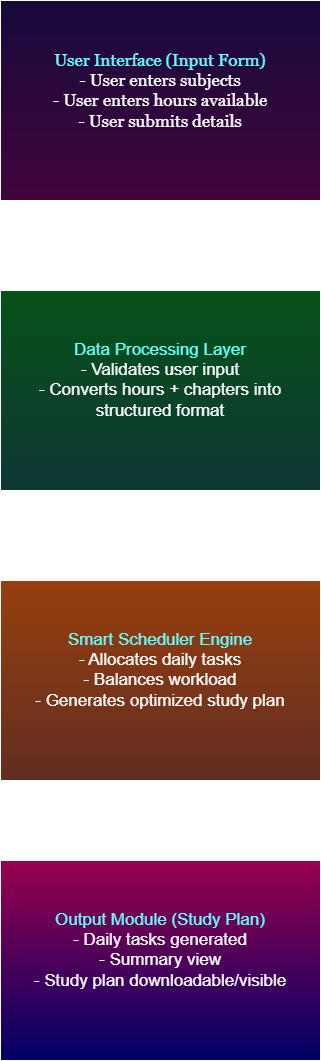

The diagram above was exported from draw.io. Its source (the exported page's mxGraphModel, read from the mxfile embedded in the PNG):
<mxGraphModel dx="1042" dy="562" grid="1" gridSize="10" guides="1" tooltips="1" connect="1" arrows="1" fold="1" page="1" pageScale="1" pageWidth="850" pageHeight="1100" math="0" shadow="0">
  <root>
    <mxCell id="0" />
    <mxCell id="1" parent="0" />
    <mxCell id="5aoPro3qBINmBryYyOhQ-10" edge="1" parent="1" source="5aoPro3qBINmBryYyOhQ-1" style="edgeStyle=orthogonalEdgeStyle;rounded=0;orthogonalLoop=1;jettySize=auto;html=1;strokeWidth=10;" target="5aoPro3qBINmBryYyOhQ-2" value="">
      <mxGeometry relative="1" as="geometry" />
    </mxCell>
    <mxCell id="5aoPro3qBINmBryYyOhQ-1" parent="1" style="rounded=0;whiteSpace=wrap;html=1;horizontal=1;fontSize=17;fontFamily=Georgia;gradientColor=light-dark(#000000,#41053D);fillColor=light-dark(#FFFFFF,#17093B);" value="&lt;div&gt;&lt;span&gt;&lt;font style=&quot;color: light-dark(rgb(0, 0, 0), rgb(102, 255, 255));&quot;&gt;User Interface (Input Form)&lt;/font&gt;&lt;/span&gt;&lt;/div&gt;&lt;div&gt;- User enters subjects&lt;/div&gt;&lt;div&gt;- User enters hours available&lt;/div&gt;&lt;div&gt;- User submits details&lt;/div&gt;&lt;div&gt;&lt;br&gt;&lt;/div&gt;" vertex="1">
      <mxGeometry height="200" width="320" x="240" y="20" as="geometry" />
    </mxCell>
    <mxCell id="5aoPro3qBINmBryYyOhQ-11" edge="1" parent="1" source="5aoPro3qBINmBryYyOhQ-2" style="edgeStyle=orthogonalEdgeStyle;rounded=0;orthogonalLoop=1;jettySize=auto;html=1;strokeWidth=10;" target="5aoPro3qBINmBryYyOhQ-3" value="">
      <mxGeometry relative="1" as="geometry" />
    </mxCell>
    <mxCell id="5aoPro3qBINmBryYyOhQ-2" parent="1" style="rounded=0;whiteSpace=wrap;html=1;fontSize=17;gradientColor=light-dark(#000000,#0F3735);fillColor=light-dark(#FFFFFF,#065218);" value="&lt;div&gt;&lt;font style=&quot;color: light-dark(rgb(0, 0, 0), rgb(102, 255, 255));&quot;&gt;Data Processing Layer&lt;/font&gt;&lt;/div&gt;&lt;div&gt;- Validates user input&lt;/div&gt;&lt;div&gt;- Converts hours + chapters into structured format&lt;/div&gt;&lt;div&gt;&lt;br&gt;&lt;/div&gt;" vertex="1">
      <mxGeometry height="200" width="320" x="240" y="310" as="geometry" />
    </mxCell>
    <mxCell id="5aoPro3qBINmBryYyOhQ-9" edge="1" parent="1" source="5aoPro3qBINmBryYyOhQ-3" style="edgeStyle=orthogonalEdgeStyle;rounded=0;orthogonalLoop=1;jettySize=auto;html=1;strokeWidth=10;" target="5aoPro3qBINmBryYyOhQ-4" value="">
      <mxGeometry relative="1" as="geometry" />
    </mxCell>
    <mxCell id="5aoPro3qBINmBryYyOhQ-3" parent="1" style="rounded=0;whiteSpace=wrap;html=1;fontSize=17;gradientColor=light-dark(#000000,#622D22);fillColor=light-dark(#FFFFFF,#973F0E);" value="&lt;div&gt;&lt;font style=&quot;color: light-dark(rgb(0, 0, 0), rgb(102, 255, 255));&quot;&gt;Smart Scheduler Engine&lt;/font&gt;&lt;/div&gt;&lt;div&gt;- Allocates daily tasks&lt;/div&gt;&lt;div&gt;- Balances workload&lt;/div&gt;&lt;div&gt;- Generates optimized study plan&lt;/div&gt;&lt;div&gt;&lt;br&gt;&lt;/div&gt;" vertex="1">
      <mxGeometry height="200" width="320" x="240" y="600" as="geometry" />
    </mxCell>
    <mxCell id="5aoPro3qBINmBryYyOhQ-4" parent="1" style="rounded=0;whiteSpace=wrap;html=1;fontSize=17;gradientColor=light-dark(#000000,#000066);fillColor=light-dark(#FFFFFF,#99004D);" value="&lt;div&gt;&lt;font style=&quot;color: light-dark(rgb(0, 0, 0), rgb(102, 255, 255));&quot;&gt;Output Module (Study Plan)&lt;/font&gt;&lt;/div&gt;&lt;div&gt;- Daily tasks generated&lt;/div&gt;&lt;div&gt;- Summary view&lt;/div&gt;&lt;div&gt;- Study plan downloadable/visible&lt;/div&gt;&lt;div&gt;&lt;br&gt;&lt;/div&gt;" vertex="1">
      <mxGeometry height="200" width="320" x="240" y="880" as="geometry" />
    </mxCell>
  </root>
</mxGraphModel>